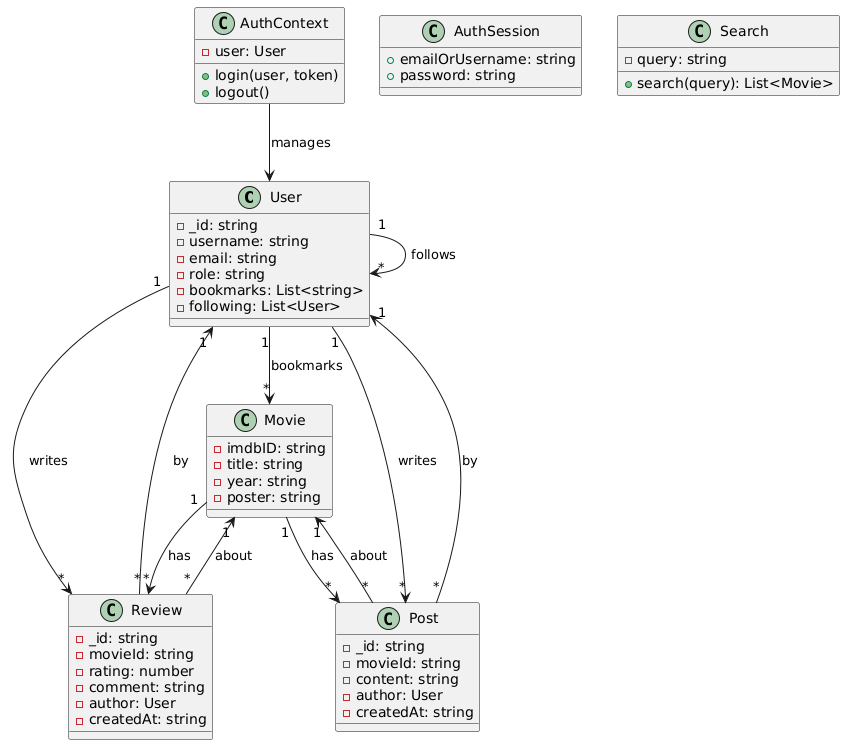

The diagram above was rendered by PlantUML. Its source (embedded in the PNG):
@startuml
' Define classes
class User {
  - _id: string
  - username: string
  - email: string
  - role: string
  - bookmarks: List<string>
  - following: List<User>
}

class Movie {
  - imdbID: string
  - title: string
  - year: string
  - poster: string
}

class Review {
  - _id: string
  - movieId: string
  - rating: number
  - comment: string
  - author: User
  - createdAt: string
}

class Post {
  - _id: string
  - movieId: string
  - content: string
  - author: User
  - createdAt: string
}

class AuthContext {
  - user: User
  + login(user, token)
  + logout()
}

class AuthSession {
  + emailOrUsername: string
  + password: string
}

class Search {
  - query: string
  + search(query): List<Movie>
}

' Relationships
User "1" --> "*" Review : writes
User "1" --> "*" Post : writes
User "1" --> "*" User : follows
User "1" --> "*" Movie : bookmarks
Movie "1" --> "*" Review : has
Movie "1" --> "*" Post : has

Review "*" --> "1" Movie : about
Review "*" --> "1" User : by

Post "*" --> "1" Movie : about
Post "*" --> "1" User : by

AuthContext --> User : manages
@enduml